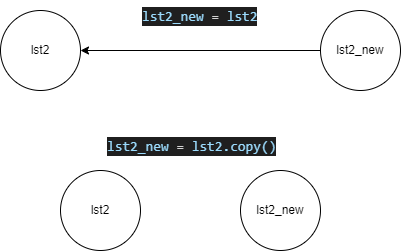

The diagram above was exported from draw.io. Its source (the exported page's mxGraphModel, read from the mxfile embedded in the PNG):
<mxGraphModel dx="892" dy="581" grid="1" gridSize="10" guides="1" tooltips="1" connect="1" arrows="1" fold="1" page="1" pageScale="1" pageWidth="827" pageHeight="1169" math="0" shadow="0">
  <root>
    <mxCell id="0" />
    <mxCell id="1" parent="0" />
    <mxCell id="2" value="lst2" style="ellipse;whiteSpace=wrap;html=1;aspect=fixed;" vertex="1" parent="1">
      <mxGeometry x="80" y="40" width="80" height="80" as="geometry" />
    </mxCell>
    <mxCell id="5" style="edgeStyle=none;html=1;entryX=1;entryY=0.5;entryDx=0;entryDy=0;" edge="1" parent="1" source="3" target="2">
      <mxGeometry relative="1" as="geometry" />
    </mxCell>
    <mxCell id="3" value="lst2_new&lt;br&gt;" style="ellipse;whiteSpace=wrap;html=1;aspect=fixed;" vertex="1" parent="1">
      <mxGeometry x="400" y="40" width="80" height="80" as="geometry" />
    </mxCell>
    <mxCell id="4" value="&lt;div style=&quot;color: rgb(204, 204, 204); background-color: rgb(31, 31, 31); font-family: &amp;quot;JetBrains Mono&amp;quot;, Consolas, &amp;quot;Courier New&amp;quot;, monospace; font-weight: normal; font-size: 14px; line-height: 19px;&quot;&gt;&lt;div&gt;&lt;span style=&quot;color: #9cdcfe;&quot;&gt;lst2_new&lt;/span&gt;&lt;span style=&quot;color: #cccccc;&quot;&gt; &lt;/span&gt;&lt;span style=&quot;color: #d4d4d4;&quot;&gt;=&lt;/span&gt;&lt;span style=&quot;color: #cccccc;&quot;&gt; &lt;/span&gt;&lt;span style=&quot;color: #9cdcfe;&quot;&gt;lst2&lt;/span&gt;&lt;/div&gt;&lt;/div&gt;" style="text;whiteSpace=wrap;html=1;" vertex="1" parent="1">
      <mxGeometry x="220" y="30" width="120" height="40" as="geometry" />
    </mxCell>
    <mxCell id="6" value="lst2" style="ellipse;whiteSpace=wrap;html=1;aspect=fixed;" vertex="1" parent="1">
      <mxGeometry x="140" y="200" width="80" height="80" as="geometry" />
    </mxCell>
    <mxCell id="7" value="lst2_new&lt;br&gt;" style="ellipse;whiteSpace=wrap;html=1;aspect=fixed;" vertex="1" parent="1">
      <mxGeometry x="320" y="200" width="80" height="80" as="geometry" />
    </mxCell>
    <mxCell id="8" value="&lt;div style=&quot;color: rgb(204, 204, 204); background-color: rgb(31, 31, 31); font-family: &amp;quot;JetBrains Mono&amp;quot;, Consolas, &amp;quot;Courier New&amp;quot;, monospace; font-weight: normal; font-size: 14px; line-height: 19px;&quot;&gt;&lt;div&gt;&lt;span style=&quot;color: #9cdcfe;&quot;&gt;lst2_new&lt;/span&gt;&lt;span style=&quot;color: #cccccc;&quot;&gt; &lt;/span&gt;&lt;span style=&quot;color: #d4d4d4;&quot;&gt;=&lt;/span&gt;&lt;span style=&quot;color: #cccccc;&quot;&gt; &lt;/span&gt;&lt;span style=&quot;color: #9cdcfe;&quot;&gt;lst2.copy()&lt;/span&gt;&lt;/div&gt;&lt;/div&gt;" style="text;whiteSpace=wrap;html=1;" vertex="1" parent="1">
      <mxGeometry x="185" y="160" width="190" height="40" as="geometry" />
    </mxCell>
  </root>
</mxGraphModel>